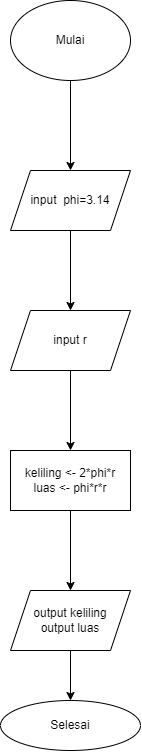

The diagram above was exported from draw.io. Its source (the exported page's mxGraphModel, read from the mxfile embedded in the PNG):
<mxGraphModel dx="1257" dy="637" grid="1" gridSize="10" guides="1" tooltips="1" connect="1" arrows="1" fold="1" page="1" pageScale="1" pageWidth="850" pageHeight="1100" math="0" shadow="0">
  <root>
    <mxCell id="0" />
    <mxCell id="1" parent="0" />
    <mxCell id="zzBOV5n_r4DZ1wUuJdub-3" value="" style="edgeStyle=orthogonalEdgeStyle;rounded=0;orthogonalLoop=1;jettySize=auto;html=1;" edge="1" parent="1" source="zzBOV5n_r4DZ1wUuJdub-1" target="zzBOV5n_r4DZ1wUuJdub-2">
      <mxGeometry relative="1" as="geometry" />
    </mxCell>
    <mxCell id="zzBOV5n_r4DZ1wUuJdub-1" value="Mulai" style="ellipse;whiteSpace=wrap;html=1;" vertex="1" parent="1">
      <mxGeometry x="60" y="40" width="120" height="80" as="geometry" />
    </mxCell>
    <mxCell id="zzBOV5n_r4DZ1wUuJdub-5" value="" style="edgeStyle=orthogonalEdgeStyle;rounded=0;orthogonalLoop=1;jettySize=auto;html=1;" edge="1" parent="1" source="zzBOV5n_r4DZ1wUuJdub-2" target="zzBOV5n_r4DZ1wUuJdub-4">
      <mxGeometry relative="1" as="geometry" />
    </mxCell>
    <mxCell id="zzBOV5n_r4DZ1wUuJdub-2" value="input&amp;nbsp; phi=3.14" style="shape=parallelogram;perimeter=parallelogramPerimeter;whiteSpace=wrap;html=1;fixedSize=1;" vertex="1" parent="1">
      <mxGeometry x="60" y="210" width="120" height="60" as="geometry" />
    </mxCell>
    <mxCell id="zzBOV5n_r4DZ1wUuJdub-7" value="" style="edgeStyle=orthogonalEdgeStyle;rounded=0;orthogonalLoop=1;jettySize=auto;html=1;" edge="1" parent="1" source="zzBOV5n_r4DZ1wUuJdub-4" target="zzBOV5n_r4DZ1wUuJdub-6">
      <mxGeometry relative="1" as="geometry" />
    </mxCell>
    <mxCell id="zzBOV5n_r4DZ1wUuJdub-4" value="input r" style="shape=parallelogram;perimeter=parallelogramPerimeter;whiteSpace=wrap;html=1;fixedSize=1;" vertex="1" parent="1">
      <mxGeometry x="60" y="350" width="120" height="60" as="geometry" />
    </mxCell>
    <mxCell id="zzBOV5n_r4DZ1wUuJdub-9" value="" style="edgeStyle=orthogonalEdgeStyle;rounded=0;orthogonalLoop=1;jettySize=auto;html=1;" edge="1" parent="1" source="zzBOV5n_r4DZ1wUuJdub-6" target="zzBOV5n_r4DZ1wUuJdub-8">
      <mxGeometry relative="1" as="geometry" />
    </mxCell>
    <mxCell id="zzBOV5n_r4DZ1wUuJdub-6" value="keliling &amp;lt;- 2*phi*r&lt;br&gt;luas &amp;lt;- phi*r*r" style="whiteSpace=wrap;html=1;" vertex="1" parent="1">
      <mxGeometry x="60" y="490" width="120" height="60" as="geometry" />
    </mxCell>
    <mxCell id="zzBOV5n_r4DZ1wUuJdub-11" value="" style="edgeStyle=orthogonalEdgeStyle;rounded=0;orthogonalLoop=1;jettySize=auto;html=1;" edge="1" parent="1" source="zzBOV5n_r4DZ1wUuJdub-8" target="zzBOV5n_r4DZ1wUuJdub-10">
      <mxGeometry relative="1" as="geometry" />
    </mxCell>
    <mxCell id="zzBOV5n_r4DZ1wUuJdub-8" value="output keliling&lt;br&gt;output luas" style="shape=parallelogram;perimeter=parallelogramPerimeter;whiteSpace=wrap;html=1;fixedSize=1;" vertex="1" parent="1">
      <mxGeometry x="60" y="630" width="120" height="60" as="geometry" />
    </mxCell>
    <mxCell id="zzBOV5n_r4DZ1wUuJdub-10" value="Selesai" style="ellipse;whiteSpace=wrap;html=1;" vertex="1" parent="1">
      <mxGeometry x="50" y="740" width="140" height="50" as="geometry" />
    </mxCell>
  </root>
</mxGraphModel>